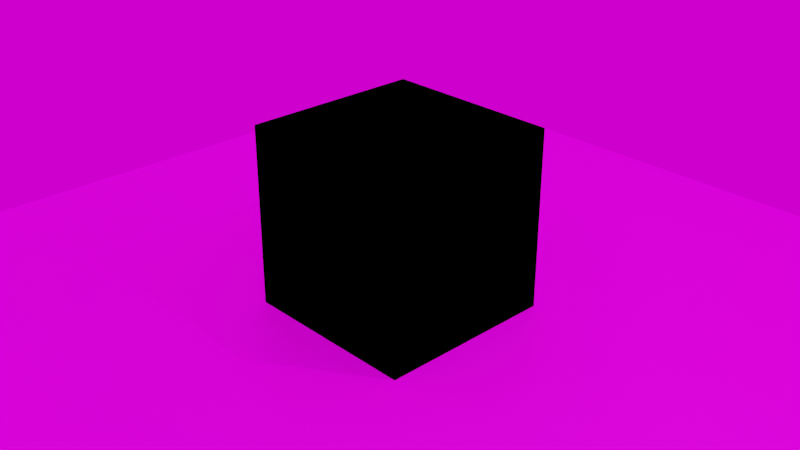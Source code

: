 # Source: 4.blend  (saved by Blender 2.93.21; exported with 4.5.12 LTS)
import bpy
from mathutils import Matrix  # noqa: F401  (used for matrix-valued properties, if any)

bpy.ops.wm.read_factory_settings(use_empty=True)
scene = bpy.context.scene
scene.name = 'Scene'

# ---- collections
col_collection = bpy.data.collections.new('Collection'); scene.collection.children.link(col_collection)

# ---- images (referenced by path relative to the original .blend; pixels are not part of the script)
import os
ASSET_DIR = os.environ.get("B2B_ASSET_DIR", "")  # directory of the original .blend (textures are referenced by path, not embedded)
HERE = os.path.dirname(os.path.abspath(__file__))  # packed textures are extracted next to this script under _unpacked/

def load_image(name, relpath, width, height, colorspace="sRGB"):
    """Load a texture the original file referenced (path relative to the .blend, or extracted next to this script)."""
    p = next((c for c in (os.path.join(HERE, relpath), os.path.join(ASSET_DIR, relpath)) if relpath and os.path.exists(c)), "")
    if p:
        img = bpy.data.images.load(p, check_existing=True)
        img.name = name
    else:  # same state as the original file: an image datablock whose file is absent (Cycles renders it pink)
        img = bpy.data.images.new(name, width, height)
        img.source = "FILE"
        img.filepath = "//" + (relpath or name)
    img.colorspace_settings.name = colorspace
    return img
img_uv_testas = load_image('UV testas', '', 1024, 1024, 'sRGB')
img_parketas___spalva_jpg = load_image('Parketas - spalva.jpg', 'Parketas - spalva.jpg', 1024, 1024, 'sRGB')
img_parketas____iurk_tumas_jpg = load_image('Parketas - šiurkštumas.jpg', 'Parketas - šiurkštumas.jpg', 1024, 1024, 'Non-Color')
img_parketas___fakt_ra_jpg = load_image('Parketas - faktūra.jpg', 'Parketas - faktūra.jpg', 1024, 1024, 'Non-Color')
img_hdri_01_jpg = load_image('HDRI-01.jpg', 'HDRI-01.jpg', 1024, 1024, 'sRGB')

# ---- materials (node trees are filled in below, after node groups)
mat_testas = bpy.data.materials.new('Testas')
mat_testas.alpha_threshold = 0.0
mat_testas.use_transparent_shadow = False
mat_testas.line_color = (0.0, 0.0, 0.0, 1.0)
mat_plastikas = bpy.data.materials.new('Plastikas')
mat_plastikas.use_transparent_shadow = False
mat_gintaras = bpy.data.materials.new('Gintaras')
mat_gintaras.use_transparent_shadow = False
mat_auksas = bpy.data.materials.new('Auksas')
mat_auksas.use_transparent_shadow = False
mat_medis = bpy.data.materials.new('Medis')
mat_medis.use_transparent_shadow = False
mat_naujas_kubas = bpy.data.materials.new('Naujas_kubas')
mat_naujas_kubas.use_transparent_shadow = False

# ---- node groups
ng_bazin__med_iaga = bpy.data.node_groups.new('Bazinė medžiaga', 'ShaderNodeTree')
_s = ng_bazin__med_iaga.interface.new_socket(name='BSDF', in_out='OUTPUT', socket_type='NodeSocketShader')
_s = ng_bazin__med_iaga.interface.new_socket(name='Base Color', in_out='INPUT', socket_type='NodeSocketColor')
_s.default_value = (0.4112, 0.161, 0.161, 1.0)
_s = ng_bazin__med_iaga.interface.new_socket(name='Metallic', in_out='INPUT', socket_type='NodeSocketFloat')
_s.subtype = 'FACTOR'
_s.min_value = 0.0
_s.max_value = 1.0
_s = ng_bazin__med_iaga.interface.new_socket(name='Roughness', in_out='INPUT', socket_type='NodeSocketFloat')
_s.subtype = 'FACTOR'
_s.default_value = 0.5
_s.min_value = 0.0
_s.max_value = 1.0
_s = ng_bazin__med_iaga.interface.new_socket(name='IOR', in_out='INPUT', socket_type='NodeSocketFloat')
_s.default_value = 1.45
_s.min_value = 0.0
_s.max_value = 1000.0
_s = ng_bazin__med_iaga.interface.new_socket(name='Transmission', in_out='INPUT', socket_type='NodeSocketFloat')
_s.subtype = 'FACTOR'
_s.min_value = 0.0
_s.max_value = 1.0
_s = ng_bazin__med_iaga.interface.new_socket(name='Transmission Roughness', in_out='INPUT', socket_type='NodeSocketFloat')
_s.subtype = 'FACTOR'
_s.min_value = 0.0
_s.max_value = 1.0
_s = ng_bazin__med_iaga.interface.new_socket(name='Normal', in_out='INPUT', socket_type='NodeSocketVector')
_s.min_value = 0.0
_s.max_value = -1.0
_s.hide_value = True
_N = ng_bazin__med_iaga.nodes; _L = ng_bazin__med_iaga.links
n0 = _N.new('NodeGroupOutput'); n0.name = 'Group Output'; n0.location = (290, 0)
n1 = _N.new('ShaderNodeBsdfPrincipled'); n1.name = 'Principled BSDF'; n1.location = (0, 0)
n1.distribution = 'GGX'
n1.subsurface_method = 'BURLEY'
n1.inputs[27].default_value = (0.0, 0.0, 0.0, 1.0)
n1.inputs[28].default_value = 1.0
n2 = _N.new('NodeGroupInput'); n2.name = 'Group Input'; n2.location = (-265, 4)
_L.new(n1.outputs[0], n0.inputs[0])
_L.new(n2.outputs[0], n1.inputs[0])
_L.new(n2.outputs[1], n1.inputs[1])
_L.new(n2.outputs[2], n1.inputs[2])
_L.new(n2.outputs[3], n1.inputs[3])
_L.new(n2.outputs[4], n1.inputs[18])
_L.new(n2.outputs[6], n1.inputs[5])
n0.is_active_output = True

# ---- material node trees
mat_testas.use_nodes = True; mat_testas.node_tree.nodes.clear()
_N = mat_testas.node_tree.nodes; _L = mat_testas.node_tree.links
n0 = _N.new('ShaderNodeOutputMaterial'); n0.name = 'Material Output'; n0.location = (300, 300)
n1 = _N.new('ShaderNodeTexImage'); n1.name = 'Image Texture'; n1.location = (-684, 219)
n1.image = img_uv_testas
n2 = _N.new('ShaderNodeBsdfDiffuse'); n2.name = 'Diffuse BSDF'; n2.location = (-205, 243)
n3 = _N.new('ShaderNodeBsdfAnisotropic'); n3.name = 'Glossy BSDF'; n3.location = (-141, 66)
n3.distribution = 'GGX'
n3.inputs[1].default_value = 0.15
_L.new(n1.outputs[0], n2.inputs[0])
_L.new(n2.outputs[0], n0.inputs[0])
n0.is_active_output = True
mat_plastikas.use_nodes = True; mat_plastikas.node_tree.nodes.clear()
_N = mat_plastikas.node_tree.nodes; _L = mat_plastikas.node_tree.links
n0 = _N.new('ShaderNodeOutputMaterial'); n0.name = 'Material Output'; n0.location = (224, 319)
n1 = _N.new('ShaderNodeGroup'); n1.name = 'Group'; n1.location = (-230, 270)
n1.width = 269
n1.node_tree = ng_bazin__med_iaga
n1.inputs[0].default_value = (0.005274, 0.4112, 0.4044, 1.0)
n1.inputs[1].default_value = 0.0
n1.inputs[2].default_value = 0.0
n1.inputs[3].default_value = 1.45
n1.inputs[4].default_value = 0.0
n1.inputs[5].default_value = 0.0
n1.inputs[6].default_value = (0.0, 0.0, 0.0)
_L.new(n1.outputs[0], n0.inputs[0])
n0.is_active_output = True
mat_gintaras.use_nodes = True; mat_gintaras.node_tree.nodes.clear()
_N = mat_gintaras.node_tree.nodes; _L = mat_gintaras.node_tree.links
n0 = _N.new('ShaderNodeOutputMaterial'); n0.name = 'Material Output'; n0.location = (300, 300)
n1 = _N.new('ShaderNodeGroup'); n1.name = 'Group'; n1.location = (-165, 285)
n1.width = 307
n1.node_tree = ng_bazin__med_iaga
n1.inputs[0].default_value = (0.4112, 0.1992, 0.04352, 1.0)
n1.inputs[1].default_value = 0.0
n1.inputs[2].default_value = 0.0
n1.inputs[3].default_value = 1.45
n1.inputs[4].default_value = 1.0
n1.inputs[5].default_value = 0.5455
n1.inputs[6].default_value = (0.0, 0.0, 0.0)
_L.new(n1.outputs[0], n0.inputs[0])
n0.is_active_output = True
mat_auksas.use_nodes = True; mat_auksas.node_tree.nodes.clear()
_N = mat_auksas.node_tree.nodes; _L = mat_auksas.node_tree.links
n0 = _N.new('ShaderNodeOutputMaterial'); n0.name = 'Material Output'; n0.location = (300, 300)
n1 = _N.new('ShaderNodeGroup'); n1.name = 'Group'; n1.location = (-96, 240)
n1.width = 257
n1.node_tree = ng_bazin__med_iaga
n1.inputs[0].default_value = (0.4108, 0.4112, 0.0, 1.0)
n1.inputs[1].default_value = 1.0
n1.inputs[2].default_value = 0.5
n1.inputs[3].default_value = 1.45
n1.inputs[4].default_value = 0.0
n1.inputs[5].default_value = 0.0
n1.inputs[6].default_value = (0.0, 0.0, 0.0)
_L.new(n1.outputs[0], n0.inputs[0])
n0.is_active_output = True
mat_medis.use_nodes = True; mat_medis.node_tree.nodes.clear()
_N = mat_medis.node_tree.nodes; _L = mat_medis.node_tree.links
n0 = _N.new('ShaderNodeOutputMaterial'); n0.name = 'Material Output'; n0.location = (447, 300)
n1 = _N.new('ShaderNodeTexImage'); n1.name = 'Image Texture.001'; n1.location = (-769, 319)
n1.image = img_parketas___spalva_jpg
n2 = _N.new('ShaderNodeBsdfDiffuse'); n2.name = 'Diffuse BSDF'; n2.location = (460, -107)
n2.inputs[0].default_value = (0.3239, 0.1542, 0.1542, 1.0)
n3 = _N.new('ShaderNodeBsdfAnisotropic'); n3.name = 'Glossy BSDF'; n3.location = (458, -239)
n3.distribution = 'GGX'
n4 = _N.new('ShaderNodeMixShader'); n4.name = 'Mix Shader'; n4.location = (714, -33)
n5 = _N.new('ShaderNodeFresnel'); n5.name = 'Fresnel'; n5.location = (468, 8)
n5.inputs[0].default_value = 1.45
n6 = _N.new('ShaderNodeGroup'); n6.name = 'Group'; n6.location = (29, 337)
n6.width = 247
n6.node_tree = ng_bazin__med_iaga
n6.inputs[1].default_value = 0.0
n6.inputs[3].default_value = 1.45
n6.inputs[4].default_value = 0.0
n6.inputs[5].default_value = 0.0
n7 = _N.new('ShaderNodeTexImage'); n7.name = 'Image Texture.002'; n7.location = (-800, 23)
n7.image = img_parketas____iurk_tumas_jpg
n8 = _N.new('ShaderNodeTexImage'); n8.name = 'Image Texture'; n8.location = (-444, -23)
n8.image = img_parketas___fakt_ra_jpg
n9 = _N.new('ShaderNodeBump'); n9.name = 'Bump'; n9.location = (-128, 49)
n9.inputs[1].default_value = 1.0
n9.inputs[2].default_value = 1.0
_L.new(n5.outputs[0], n4.inputs[0])
_L.new(n2.outputs[0], n4.inputs[1])
_L.new(n3.outputs[0], n4.inputs[2])
_L.new(n6.outputs[0], n0.inputs[0])
_L.new(n1.outputs[0], n6.inputs[0])
_L.new(n9.outputs[0], n6.inputs[6])
_L.new(n8.outputs[0], n9.inputs[3])
_L.new(n7.outputs[0], n6.inputs[2])
n0.is_active_output = True
mat_naujas_kubas.use_nodes = True; mat_naujas_kubas.node_tree.nodes.clear()
_N = mat_naujas_kubas.node_tree.nodes; _L = mat_naujas_kubas.node_tree.links
n0 = _N.new('ShaderNodeOutputMaterial'); n0.name = 'Material Output'; n0.location = (237, 251)
n1 = _N.new('ShaderNodeGroup'); n1.name = 'Group'; n1.location = (-159, 168)
n1.width = 281
n1.node_tree = ng_bazin__med_iaga
n1.inputs[1].default_value = 0.0
n1.inputs[2].default_value = 0.5
n1.inputs[3].default_value = 1.45
n1.inputs[4].default_value = 0.0
n1.inputs[5].default_value = 0.0
n1.inputs[6].default_value = (0.0, 0.0, 0.0)
n2 = _N.new('ShaderNodeTexVoronoi'); n2.name = 'Voronoi Texture'; n2.location = (-960, -124)
n3 = _N.new('ShaderNodeTexNoise'); n3.name = 'Musgrave Texture'; n3.location = (-987, 130)
n3.width = 150
n3.normalize = False
n3.inputs[3].default_value = 1.0
n3.inputs[4].default_value = 0.25
n4 = _N.new('ShaderNodeTexNoise'); n4.name = 'Noise Texture'; n4.location = (-803, 110)
n4.width = 224
n5 = _N.new('ShaderNodeValToRGB'); n5.name = 'ColorRamp'; n5.location = (-478, 134)
while len(n5.color_ramp.elements) > 1: n5.color_ramp.elements.remove(n5.color_ramp.elements[-1])
n5.color_ramp.elements[0].position = 0.0; n5.color_ramp.elements[0].color = (0.0, 0.0, 0.0, 1.0)
_e = n5.color_ramp.elements.new(0.4227); _e.color = (0.5, 0.3955, 0.0, 1.0)
_e = n5.color_ramp.elements.new(1.0); _e.color = (1.0, 1.0, 1.0, 1.0)
_L.new(n1.outputs[0], n0.inputs[0])
_L.new(n4.outputs[0], n5.inputs[0])
_L.new(n5.outputs[0], n1.inputs[0])
n0.is_active_output = True

# ---- world
world_world = bpy.data.worlds.new('World'); scene.world = world_world
world_world.use_nodes = True; world_world.node_tree.nodes.clear()
_N = world_world.node_tree.nodes; _L = world_world.node_tree.links
n0 = _N.new('ShaderNodeOutputWorld'); n0.name = 'World Output'; n0.location = (300, 300)
n1 = _N.new('ShaderNodeTexEnvironment'); n1.name = 'Environment Texture'; n1.location = (-338, 275)
n1.image = img_hdri_01_jpg
n2 = _N.new('ShaderNodeBackground'); n2.name = 'Background'; n2.location = (10, 300)
_L.new(n2.outputs[0], n0.inputs[0])
_L.new(n1.outputs[0], n2.inputs[0])
n0.is_active_output = True
world_world.color = (0.05088, 0.05088, 0.05088)
world_world.use_sun_shadow = False
world_world.sun_shadow_jitter_overblur = 0.0

# ---- cameras
cam_camera = bpy.data.cameras.new('Camera')
cam_camera.clip_end = 100.0
cam_camera.ortho_scale = 7.314

# ---- lights
light_light = bpy.data.lights.new('Light', 'AREA')
light_light.color = (0.9699, 1.0, 1.0)
light_light.transmission_factor = 0.0
light_light.energy = 157.1
light_light.shadow_soft_size = 0.1
light_light.shadow_maximum_resolution = 0.006
light_light.use_absolute_resolution = True
light_light.shape = 'RECTANGLE'
light_light.size = 0.1
light_light.size_y = 0.1
light_sun = bpy.data.lights.new('Sun', 'SUN')
light_sun.transmission_factor = 0.0
light_sun.energy = 1.0
light_sun.shadow_soft_size = 0.125
light_spot = bpy.data.lights.new('Spot', 'SPOT')
light_spot.transmission_factor = 0.0
light_spot.shadow_soft_size = 0.25
light_spot.shadow_maximum_resolution = 0.006
light_spot.use_absolute_resolution = True

# ---- meshes
me_cube = bpy.data.meshes.new('Cube')
me_cube.from_pydata([(-1.0, -1.0, -1.0), (-1.0, -1.0, 1.0), (-1.0, 1.0, -1.0), (-1.0, 1.0, 1.0), (1.0, -1.0, -1.0), (1.0, -1.0, 1.0), (1.0, 1.0, -1.0), (1.0, 1.0, 1.0)], [], [(2, 3, 7, 6), (6, 7, 5, 4), (2, 6, 4, 0), (0, 1, 3, 2), (4, 5, 1, 0), (7, 3, 1, 5)])
_uv = me_cube.uv_layers.new(name='UVMap')
_uv.uv.foreach_set('vector', [1.0, 0.0, 1.0, 0.3333, 0.6667, 0.3333, 0.6667, 0.0, 0.3333, 0.0, 0.3333, 0.3333, 0.0, 0.3333, 0.0, 0.0, 0.0, 0.3333, 0.3333, 0.3333, 0.3333, 0.6667, 0.0, 0.6667, 0.6667, 0.0, 0.6667, 0.3333, 0.3333, 0.3333, 0.3333, 0.0, 0.6667, 0.3333, 0.6667, 0.6667, 0.3333, 0.6667, 0.3333, 0.3333, 0.0, 0.6667, 0.3333, 0.6667, 0.3333, 1.0, 0.0, 1.0])
me_cube.materials.append(mat_testas)
me_cube.materials.append(mat_plastikas)
me_cube.materials.append(mat_gintaras)
me_cube.materials.append(mat_auksas)
me_cube.use_remesh_preserve_volume = False
me_cube.use_remesh_preserve_attributes = False
me_cube.use_mirror_vertex_groups = False
me_cube.update()
me_plane = bpy.data.meshes.new('Plane')
me_plane.from_pydata([(-1.0, -1.0, 0.0), (1.0, -1.0, 0.0), (-1.0, 1.0, 0.0), (1.0, 1.0, 0.0)], [], [(0, 1, 3, 2)])
_uv = me_plane.uv_layers.new(name='UVMap')
_uv.uv.foreach_set('vector', [0.0, 0.0, 1.0, 0.0, 1.0, 1.0, 0.0, 1.0])
me_plane.materials.append(mat_medis)
me_plane.use_remesh_fix_poles = True
me_plane.use_remesh_preserve_attributes = False
me_plane.update()
me_cube_001 = bpy.data.meshes.new('Cube.001')
me_cube_001.from_pydata([(-1.0, -1.0, -1.0), (-1.0, -1.0, 1.0), (-1.0, 1.0, -1.0), (-1.0, 1.0, 1.0), (1.0, -1.0, -1.0), (1.0, -1.0, 1.0), (1.0, 1.0, -1.0), (1.0, 1.0, 1.0)], [], [(0, 1, 3, 2), (2, 3, 7, 6), (6, 7, 5, 4), (4, 5, 1, 0), (2, 6, 4, 0), (7, 3, 1, 5)])
_uv = me_cube_001.uv_layers.new(name='UVMap')
_uv.uv.foreach_set('vector', [0.375, 0.0, 0.625, 0.0, 0.625, 0.25, 0.375, 0.25, 0.375, 0.25, 0.625, 0.25, 0.625, 0.5, 0.375, 0.5, 0.375, 0.5, 0.625, 0.5, 0.625, 0.75, 0.375, 0.75, 0.375, 0.75, 0.625, 0.75, 0.625, 1.0, 0.375, 1.0, 0.125, 0.5, 0.375, 0.5, 0.375, 0.75, 0.125, 0.75, 0.625, 0.5, 0.875, 0.5, 0.875, 0.75, 0.625, 0.75])
me_cube_001.materials.append(mat_naujas_kubas)
me_cube_001.use_remesh_fix_poles = True
me_cube_001.use_remesh_preserve_attributes = False
me_cube_001.update()

# ---- objects
ob_cube = bpy.data.objects.new('Cube', me_cube)
ob_light = bpy.data.objects.new('Light', light_light)
ob_camera = bpy.data.objects.new('Camera', cam_camera)
ob_plane = bpy.data.objects.new('Plane', me_plane)
ob_sun = bpy.data.objects.new('Sun', light_sun)
ob_spot = bpy.data.objects.new('Spot', light_spot)
ob_cube_001 = bpy.data.objects.new('Cube.001', me_cube_001)

# ---- transforms, parenting, visibility, modifiers, constraints
ob_cube.location = (0.0, 0.0, 0.0)
ob_cube.lock_rotations_4d = False
ob_cube.empty_display_type = 'ARROWS'
ob_cube.lineart.crease_threshold = 0.0
ob_light.location = (4.076, 1.005, 5.904)
ob_light.rotation_euler = (0.6503, 0.05522, 1.866)
ob_light.lock_rotations_4d = False
ob_light.empty_display_type = 'ARROWS'
ob_light.color = (0.0, 0.0, 0.0, 0.0)
ob_light.lineart.crease_threshold = 0.0
ob_camera.location = (7.359, -6.926, 4.958)
ob_camera.rotation_euler = (1.109, 0.0, 0.8149)
ob_camera.lock_rotations_4d = False
ob_camera.empty_display_type = 'ARROWS'
ob_camera.color = (0.0, 0.0, 0.0, 0.0)
ob_camera.display_type = 'WIRE'
ob_camera.lineart.crease_threshold = 0.0
ob_plane.location = (0.0, 0.0, -1.0)
ob_plane.scale = (5.0, 5.0, 1.0)
ob_sun.location = (0.0, 0.0, 0.0)
ob_spot.location = (0.0, 0.0, 0.0)
ob_cube_001.location = (0.0, 0.0, 0.0)

# ---- collection membership
col_collection.objects.link(ob_cube)
col_collection.objects.link(ob_light)
col_collection.objects.link(ob_camera)
col_collection.objects.link(ob_plane)
col_collection.objects.link(ob_sun)
col_collection.objects.link(ob_spot)
col_collection.objects.link(ob_cube_001)

# ---- scene / render settings (as saved in the file)
scene.camera = ob_camera
scene.frame_start = 1; scene.frame_end = 250; scene.frame_set(1)
scene.render.engine = 'BLENDER_EEVEE_NEXT'
scene.cycles.use_denoising = False
scene.cycles.samples = 128
scene.cycles.sampling_pattern = 'TABULATED_SOBOL'
scene.cycles.use_adaptive_sampling = False
scene.cycles.use_light_tree = False
scene.eevee.use_raytracing = True
scene.view_settings.view_transform = 'Filmic'
bpy.context.view_layer.update()
